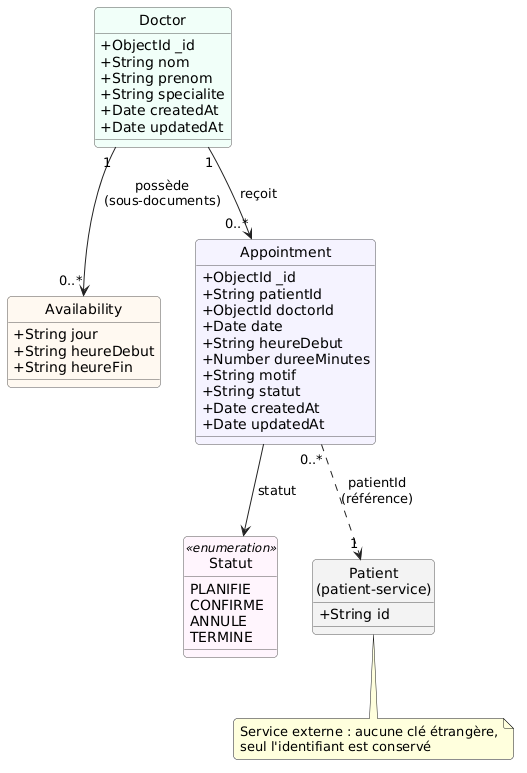

The diagram above was rendered by PlantUML. Its source (embedded in the PNG):
@startuml
skinparam shadowing false
skinparam classAttributeIconSize 0
skinparam roundCorner 8
skinparam ArrowColor #222222
hide circle

skinparam class {
  BackgroundColor #FFFFFF
  BorderColor #555555
  HeaderBackgroundColor #EEEEEE
}

class Doctor #F0FFF8 {
  +ObjectId _id
  +String nom
  +String prenom
  +String specialite
  +Date createdAt
  +Date updatedAt
}

class Availability #FFF8F0 {
  +String jour
  +String heureDebut
  +String heureFin
}

class Appointment #F4F2FF {
  +ObjectId _id
  +String patientId
  +ObjectId doctorId
  +Date date
  +String heureDebut
  +Number dureeMinutes
  +String motif
  +String statut
  +Date createdAt
  +Date updatedAt
}

class Statut <<enumeration>> #FFF5FD {
  PLANIFIE
  CONFIRME
  ANNULE
  TERMINE
}

class "Patient\n(patient-service)" as Patient #F2F2F2 {
  +String id
}

Doctor "1" --> "0..*" Availability : possède\n(sous-documents)
Doctor "1" --> "0..*" Appointment : reçoit
Appointment --> Statut : statut
Appointment "0..*" ..> "1" Patient : patientId\n(référence)

note bottom of Patient
  Service externe : aucune clé étrangère,
  seul l'identifiant est conservé
end note
@enduml